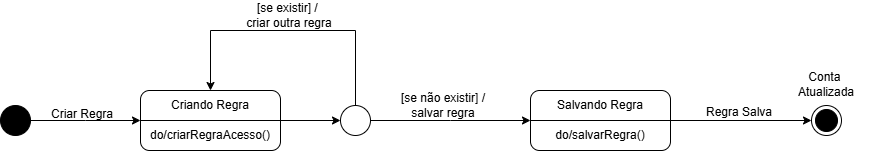

The diagram above was exported from draw.io. Its source (the exported page's mxGraphModel, read from the mxfile embedded in the PNG):
<mxGraphModel dx="993" dy="568" grid="1" gridSize="10" guides="1" tooltips="1" connect="1" arrows="1" fold="1" page="1" pageScale="1" pageWidth="3300" pageHeight="4681" math="0" shadow="0">
  <root>
    <mxCell id="0" />
    <mxCell id="1" parent="0" />
    <mxCell id="LjuD4Q6jXIyoFHpdXuM8-2" value="" style="ellipse;html=1;shape=endState;fillColor=#000000;strokeColor=#000000;" vertex="1" parent="1">
      <mxGeometry x="931" y="315" width="30" height="30" as="geometry" />
    </mxCell>
    <mxCell id="LjuD4Q6jXIyoFHpdXuM8-10" style="edgeStyle=orthogonalEdgeStyle;rounded=0;orthogonalLoop=1;jettySize=auto;html=1;" edge="1" parent="1" source="LjuD4Q6jXIyoFHpdXuM8-4">
      <mxGeometry relative="1" as="geometry">
        <mxPoint x="260" y="330" as="targetPoint" />
      </mxGeometry>
    </mxCell>
    <mxCell id="LjuD4Q6jXIyoFHpdXuM8-4" value="" style="ellipse;whiteSpace=wrap;html=1;aspect=fixed;fillColor=#000000;" vertex="1" parent="1">
      <mxGeometry x="120" y="315" width="30" height="30" as="geometry" />
    </mxCell>
    <mxCell id="LjuD4Q6jXIyoFHpdXuM8-18" style="edgeStyle=orthogonalEdgeStyle;rounded=0;orthogonalLoop=1;jettySize=auto;html=1;" edge="1" parent="1" source="LjuD4Q6jXIyoFHpdXuM8-5">
      <mxGeometry relative="1" as="geometry">
        <mxPoint x="650" y="330" as="targetPoint" />
      </mxGeometry>
    </mxCell>
    <mxCell id="LjuD4Q6jXIyoFHpdXuM8-28" style="edgeStyle=orthogonalEdgeStyle;rounded=0;orthogonalLoop=1;jettySize=auto;html=1;entryX=0.5;entryY=0;entryDx=0;entryDy=0;" edge="1" parent="1" source="LjuD4Q6jXIyoFHpdXuM8-5" target="LjuD4Q6jXIyoFHpdXuM8-9">
      <mxGeometry relative="1" as="geometry">
        <Array as="points">
          <mxPoint x="475" y="240" />
          <mxPoint x="330" y="240" />
        </Array>
      </mxGeometry>
    </mxCell>
    <mxCell id="LjuD4Q6jXIyoFHpdXuM8-5" value="" style="ellipse;whiteSpace=wrap;html=1;aspect=fixed;" vertex="1" parent="1">
      <mxGeometry x="460" y="315" width="30" height="30" as="geometry" />
    </mxCell>
    <mxCell id="LjuD4Q6jXIyoFHpdXuM8-13" style="edgeStyle=orthogonalEdgeStyle;rounded=0;orthogonalLoop=1;jettySize=auto;html=1;entryX=0;entryY=0.5;entryDx=0;entryDy=0;" edge="1" parent="1" source="LjuD4Q6jXIyoFHpdXuM8-6" target="LjuD4Q6jXIyoFHpdXuM8-5">
      <mxGeometry relative="1" as="geometry" />
    </mxCell>
    <mxCell id="LjuD4Q6jXIyoFHpdXuM8-6" value="" style="rounded=1;whiteSpace=wrap;html=1;" vertex="1" parent="1">
      <mxGeometry x="260" y="300" width="140" height="60" as="geometry" />
    </mxCell>
    <mxCell id="LjuD4Q6jXIyoFHpdXuM8-7" value="" style="endArrow=none;html=1;rounded=0;exitX=0;exitY=0.5;exitDx=0;exitDy=0;entryX=1;entryY=0.5;entryDx=0;entryDy=0;" edge="1" parent="1" source="LjuD4Q6jXIyoFHpdXuM8-6" target="LjuD4Q6jXIyoFHpdXuM8-6">
      <mxGeometry width="50" height="50" relative="1" as="geometry">
        <mxPoint x="320" y="300" as="sourcePoint" />
        <mxPoint x="370" y="250" as="targetPoint" />
      </mxGeometry>
    </mxCell>
    <mxCell id="LjuD4Q6jXIyoFHpdXuM8-8" value="do/criarRegraAcesso()" style="text;html=1;align=center;verticalAlign=middle;whiteSpace=wrap;rounded=0;" vertex="1" parent="1">
      <mxGeometry x="300" y="330" width="60" height="30" as="geometry" />
    </mxCell>
    <mxCell id="LjuD4Q6jXIyoFHpdXuM8-9" value="Criando Regra" style="text;html=1;align=center;verticalAlign=middle;whiteSpace=wrap;rounded=0;" vertex="1" parent="1">
      <mxGeometry x="280" y="300" width="100" height="30" as="geometry" />
    </mxCell>
    <mxCell id="LjuD4Q6jXIyoFHpdXuM8-11" value="Criar Regra" style="text;html=1;align=center;verticalAlign=middle;whiteSpace=wrap;rounded=0;" vertex="1" parent="1">
      <mxGeometry x="152" y="309" width="100" height="30" as="geometry" />
    </mxCell>
    <mxCell id="LjuD4Q6jXIyoFHpdXuM8-19" style="edgeStyle=orthogonalEdgeStyle;rounded=0;orthogonalLoop=1;jettySize=auto;html=1;entryX=0;entryY=0.5;entryDx=0;entryDy=0;" edge="1" parent="1" source="LjuD4Q6jXIyoFHpdXuM8-14" target="LjuD4Q6jXIyoFHpdXuM8-2">
      <mxGeometry relative="1" as="geometry" />
    </mxCell>
    <mxCell id="LjuD4Q6jXIyoFHpdXuM8-14" value="" style="rounded=1;whiteSpace=wrap;html=1;" vertex="1" parent="1">
      <mxGeometry x="650" y="300" width="140" height="60" as="geometry" />
    </mxCell>
    <mxCell id="LjuD4Q6jXIyoFHpdXuM8-15" value="" style="endArrow=none;html=1;rounded=0;exitX=0;exitY=0.5;exitDx=0;exitDy=0;entryX=1;entryY=0.5;entryDx=0;entryDy=0;" edge="1" parent="1" source="LjuD4Q6jXIyoFHpdXuM8-14" target="LjuD4Q6jXIyoFHpdXuM8-14">
      <mxGeometry width="50" height="50" relative="1" as="geometry">
        <mxPoint x="710" y="300" as="sourcePoint" />
        <mxPoint x="760" y="250" as="targetPoint" />
      </mxGeometry>
    </mxCell>
    <mxCell id="LjuD4Q6jXIyoFHpdXuM8-16" value="do/salvarRegra()" style="text;html=1;align=center;verticalAlign=middle;whiteSpace=wrap;rounded=0;" vertex="1" parent="1">
      <mxGeometry x="690" y="330" width="60" height="30" as="geometry" />
    </mxCell>
    <mxCell id="LjuD4Q6jXIyoFHpdXuM8-17" value="Salvando Regra" style="text;html=1;align=center;verticalAlign=middle;whiteSpace=wrap;rounded=0;" vertex="1" parent="1">
      <mxGeometry x="670" y="300" width="100" height="30" as="geometry" />
    </mxCell>
    <mxCell id="LjuD4Q6jXIyoFHpdXuM8-20" value="[se não existir] / salvar regra" style="text;html=1;align=center;verticalAlign=middle;whiteSpace=wrap;rounded=0;" vertex="1" parent="1">
      <mxGeometry x="513" y="300" width="100" height="30" as="geometry" />
    </mxCell>
    <mxCell id="LjuD4Q6jXIyoFHpdXuM8-29" value="[se existir] /&amp;nbsp;&lt;div&gt;criar outra regra&lt;/div&gt;" style="text;html=1;align=center;verticalAlign=middle;whiteSpace=wrap;rounded=0;" vertex="1" parent="1">
      <mxGeometry x="344" y="210" width="130" height="30" as="geometry" />
    </mxCell>
    <mxCell id="LjuD4Q6jXIyoFHpdXuM8-30" value="Regra Salva" style="text;html=1;align=center;verticalAlign=middle;whiteSpace=wrap;rounded=0;" vertex="1" parent="1">
      <mxGeometry x="809" y="307" width="100" height="30" as="geometry" />
    </mxCell>
    <mxCell id="LjuD4Q6jXIyoFHpdXuM8-31" value="Conta&amp;nbsp;&lt;div&gt;Atualizada&lt;/div&gt;" style="text;html=1;align=center;verticalAlign=middle;whiteSpace=wrap;rounded=0;" vertex="1" parent="1">
      <mxGeometry x="896" y="279" width="100" height="30" as="geometry" />
    </mxCell>
  </root>
</mxGraphModel>